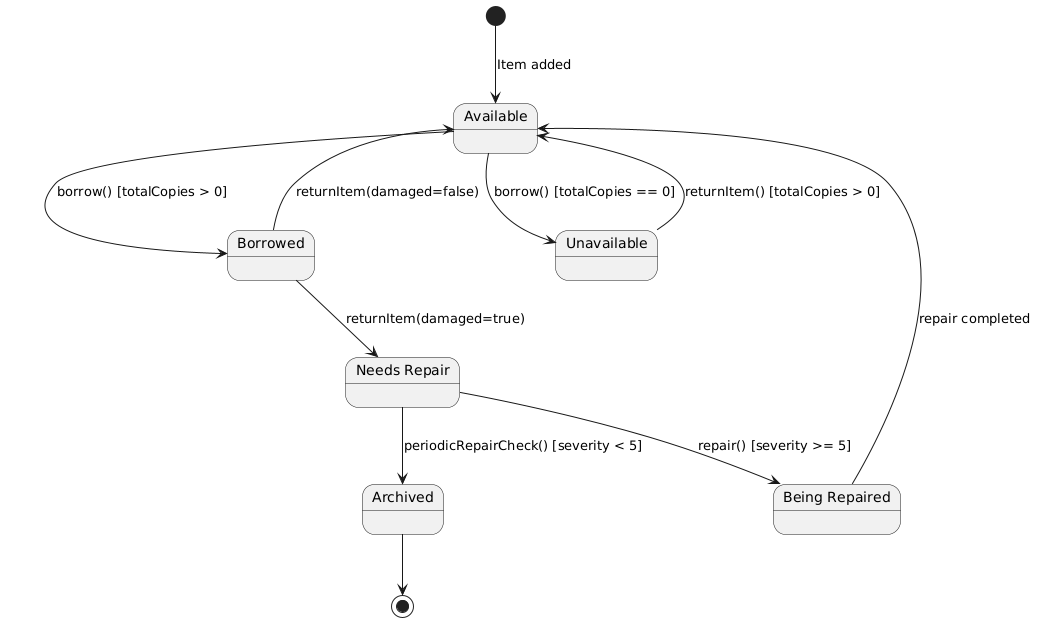

The diagram above was rendered by PlantUML. Its source (embedded in the PNG):
@startuml
' Define initial state
[*] --> Available : Item added

' Define states
state Available
state Borrowed
state Unavailable
state "Needs Repair" as NeedsRepair
state "Being Repaired" as BeingRepaired
state Archived

' Define transitions with guards and actions
Available --> Borrowed : borrow() [totalCopies > 0]
Available --> Unavailable : borrow() [totalCopies == 0]
Borrowed --> Available : returnItem(damaged=false)
Borrowed --> NeedsRepair : returnItem(damaged=true)
Unavailable --> Available : returnItem() [totalCopies > 0]
NeedsRepair --> BeingRepaired : repair() [severity >= 5]
NeedsRepair --> Archived : periodicRepairCheck() [severity < 5]
BeingRepaired --> Available : repair completed

' Define final state
Archived --> [*]
@enduml